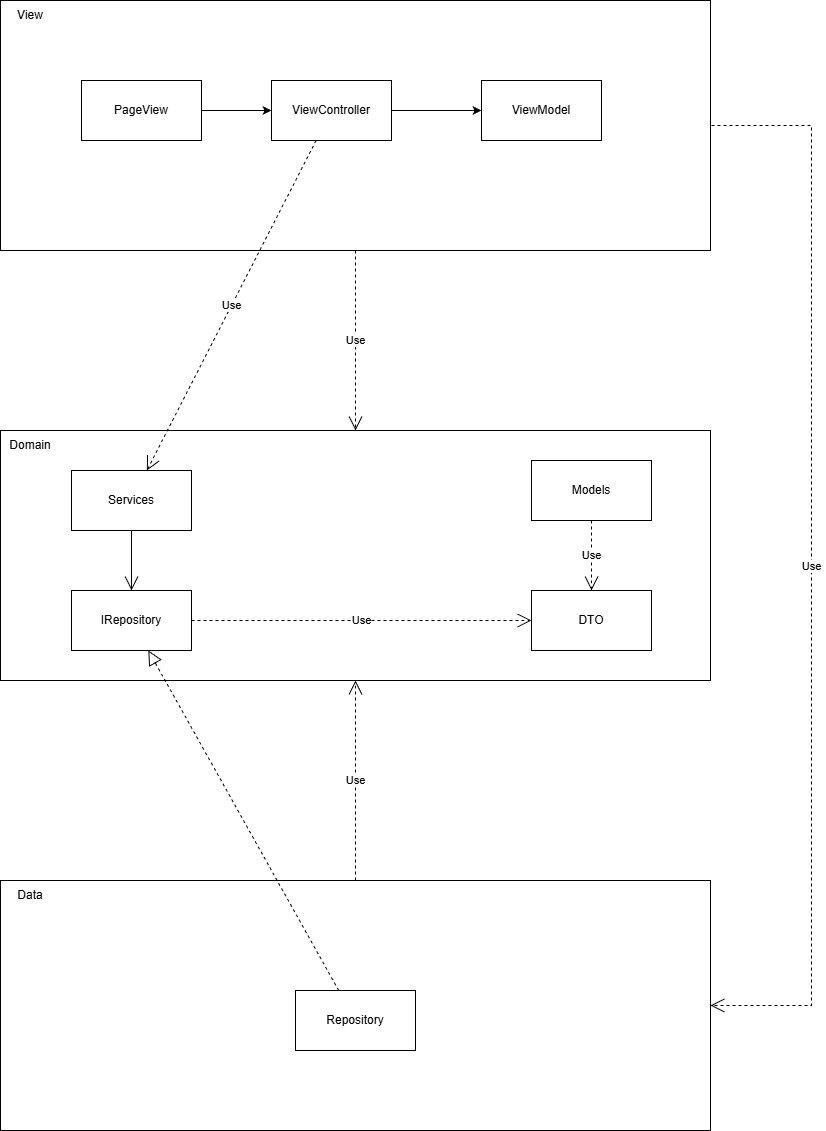

The diagram above was exported from draw.io. Its source (the exported page's mxGraphModel, read from the mxfile embedded in the PNG):
<mxGraphModel dx="1665" dy="785" grid="1" gridSize="10" guides="1" tooltips="1" connect="1" arrows="1" fold="1" page="1" pageScale="1" pageWidth="827" pageHeight="1169" math="0" shadow="0">
  <root>
    <mxCell id="0" />
    <mxCell id="1" parent="0" />
    <mxCell id="nBcjO54nLq33CpHSSW6y-3" parent="1" style="rounded=0;whiteSpace=wrap;html=1;" value="" vertex="1">
      <mxGeometry height="250" width="710" x="59" y="900" as="geometry" />
    </mxCell>
    <mxCell id="nBcjO54nLq33CpHSSW6y-4" parent="1" style="rounded=0;whiteSpace=wrap;html=1;" value="" vertex="1">
      <mxGeometry height="250" width="710" x="59" y="450" as="geometry" />
    </mxCell>
    <mxCell id="nBcjO54nLq33CpHSSW6y-5" parent="1" style="rounded=0;whiteSpace=wrap;html=1;" value="" vertex="1">
      <mxGeometry height="250" width="710" x="59" y="20" as="geometry" />
    </mxCell>
    <mxCell id="nBcjO54nLq33CpHSSW6y-6" parent="1" style="rounded=0;whiteSpace=wrap;html=1;" value="IRepository" vertex="1">
      <mxGeometry height="60" width="120" x="130" y="610" as="geometry" />
    </mxCell>
    <mxCell id="nBcjO54nLq33CpHSSW6y-7" parent="1" style="rounded=0;whiteSpace=wrap;html=1;" value="Services" vertex="1">
      <mxGeometry height="60" width="120" x="130" y="490" as="geometry" />
    </mxCell>
    <mxCell id="nBcjO54nLq33CpHSSW6y-8" parent="1" style="rounded=0;whiteSpace=wrap;html=1;" value="Models" vertex="1">
      <mxGeometry height="60" width="120" x="590" y="480" as="geometry" />
    </mxCell>
    <mxCell id="nBcjO54nLq33CpHSSW6y-26" edge="1" parent="1" source="nBcjO54nLq33CpHSSW6y-10" style="edgeStyle=orthogonalEdgeStyle;rounded=0;orthogonalLoop=1;jettySize=auto;html=1;entryX=0;entryY=0.5;entryDx=0;entryDy=0;" target="nBcjO54nLq33CpHSSW6y-12">
      <mxGeometry relative="1" as="geometry" />
    </mxCell>
    <mxCell id="nBcjO54nLq33CpHSSW6y-10" parent="1" style="rounded=0;whiteSpace=wrap;html=1;" value="PageView" vertex="1">
      <mxGeometry height="60" width="120" x="140" y="100" as="geometry" />
    </mxCell>
    <mxCell id="nBcjO54nLq33CpHSSW6y-11" parent="1" style="rounded=0;whiteSpace=wrap;html=1;" value="ViewModel" vertex="1">
      <mxGeometry height="60" width="120" x="540" y="100" as="geometry" />
    </mxCell>
    <mxCell id="nBcjO54nLq33CpHSSW6y-27" edge="1" parent="1" source="nBcjO54nLq33CpHSSW6y-12" style="edgeStyle=orthogonalEdgeStyle;rounded=0;orthogonalLoop=1;jettySize=auto;html=1;" target="nBcjO54nLq33CpHSSW6y-11">
      <mxGeometry relative="1" as="geometry" />
    </mxCell>
    <mxCell id="nBcjO54nLq33CpHSSW6y-12" parent="1" style="rounded=0;whiteSpace=wrap;html=1;" value="ViewController" vertex="1">
      <mxGeometry height="60" width="120" x="330" y="100" as="geometry" />
    </mxCell>
    <mxCell id="nBcjO54nLq33CpHSSW6y-13" parent="1" style="rounded=0;whiteSpace=wrap;html=1;" value="DTO" vertex="1">
      <mxGeometry height="60" width="120" x="590" y="610" as="geometry" />
    </mxCell>
    <mxCell id="nBcjO54nLq33CpHSSW6y-15" parent="1" style="rounded=0;whiteSpace=wrap;html=1;" value="Repository" vertex="1">
      <mxGeometry height="60" width="120" x="354" y="1010" as="geometry" />
    </mxCell>
    <mxCell id="nBcjO54nLq33CpHSSW6y-16" parent="1" style="text;html=1;whiteSpace=wrap;strokeColor=none;fillColor=none;align=center;verticalAlign=middle;rounded=0;" value="Domain" vertex="1">
      <mxGeometry height="30" width="60" x="59" y="450" as="geometry" />
    </mxCell>
    <mxCell id="nBcjO54nLq33CpHSSW6y-18" parent="1" style="text;html=1;whiteSpace=wrap;strokeColor=none;fillColor=none;align=center;verticalAlign=middle;rounded=0;" value="Data" vertex="1">
      <mxGeometry height="30" width="60" x="59" y="900" as="geometry" />
    </mxCell>
    <mxCell id="nBcjO54nLq33CpHSSW6y-19" parent="1" style="text;html=1;whiteSpace=wrap;strokeColor=none;fillColor=none;align=center;verticalAlign=middle;rounded=0;" value="View" vertex="1">
      <mxGeometry height="30" width="60" x="59" y="20" as="geometry" />
    </mxCell>
    <mxCell id="nBcjO54nLq33CpHSSW6y-35" edge="1" parent="1" source="nBcjO54nLq33CpHSSW6y-6" style="endArrow=open;endSize=12;dashed=1;html=1;rounded=0;" target="nBcjO54nLq33CpHSSW6y-13" value="Use">
      <mxGeometry relative="1" width="160" as="geometry">
        <mxPoint x="350" y="560" as="sourcePoint" />
        <mxPoint x="510" y="560" as="targetPoint" />
      </mxGeometry>
    </mxCell>
    <mxCell id="nBcjO54nLq33CpHSSW6y-36" edge="1" parent="1" source="nBcjO54nLq33CpHSSW6y-8" style="endArrow=open;endSize=12;dashed=1;html=1;rounded=0;" target="nBcjO54nLq33CpHSSW6y-13" value="Use">
      <mxGeometry relative="1" width="160" as="geometry">
        <mxPoint x="510" y="640" as="sourcePoint" />
        <mxPoint x="626" y="640" as="targetPoint" />
      </mxGeometry>
    </mxCell>
    <mxCell id="nBcjO54nLq33CpHSSW6y-37" edge="1" parent="1" source="nBcjO54nLq33CpHSSW6y-7" style="endArrow=open;endFill=1;endSize=12;html=1;rounded=0;" target="nBcjO54nLq33CpHSSW6y-6" value="">
      <mxGeometry relative="1" width="160" as="geometry">
        <mxPoint x="370" y="660" as="sourcePoint" />
        <mxPoint x="530" y="660" as="targetPoint" />
      </mxGeometry>
    </mxCell>
    <mxCell id="nBcjO54nLq33CpHSSW6y-39" edge="1" parent="1" source="nBcjO54nLq33CpHSSW6y-3" style="endArrow=open;endSize=12;dashed=1;html=1;rounded=0;" target="nBcjO54nLq33CpHSSW6y-4" value="Use">
      <mxGeometry relative="1" width="160" as="geometry">
        <mxPoint x="530" y="820" as="sourcePoint" />
        <mxPoint x="690" y="820" as="targetPoint" />
      </mxGeometry>
    </mxCell>
    <mxCell id="nBcjO54nLq33CpHSSW6y-40" edge="1" parent="1" source="nBcjO54nLq33CpHSSW6y-15" style="endArrow=block;dashed=1;endFill=0;endSize=12;html=1;rounded=0;" target="nBcjO54nLq33CpHSSW6y-6" value="">
      <mxGeometry relative="1" width="160" as="geometry">
        <mxPoint x="530" y="820" as="sourcePoint" />
        <mxPoint x="690" y="820" as="targetPoint" />
      </mxGeometry>
    </mxCell>
    <mxCell id="nBcjO54nLq33CpHSSW6y-41" edge="1" parent="1" source="nBcjO54nLq33CpHSSW6y-5" style="endArrow=open;endSize=12;dashed=1;html=1;rounded=0;" target="nBcjO54nLq33CpHSSW6y-4" value="Use">
      <mxGeometry relative="1" width="160" as="geometry">
        <mxPoint x="410" y="940" as="sourcePoint" />
        <mxPoint x="410" y="740" as="targetPoint" />
      </mxGeometry>
    </mxCell>
    <mxCell id="nBcjO54nLq33CpHSSW6y-43" edge="1" parent="1" source="nBcjO54nLq33CpHSSW6y-12" style="endArrow=open;endSize=12;dashed=1;html=1;rounded=0;" target="nBcjO54nLq33CpHSSW6y-7" value="Use">
      <mxGeometry relative="1" width="160" as="geometry">
        <mxPoint x="410" y="290" as="sourcePoint" />
        <mxPoint x="410" y="470" as="targetPoint" />
      </mxGeometry>
    </mxCell>
    <mxCell id="nBcjO54nLq33CpHSSW6y-44" edge="1" parent="1" style="endArrow=open;endSize=12;dashed=1;html=1;rounded=0;entryX=1;entryY=0.5;entryDx=0;entryDy=0;" target="nBcjO54nLq33CpHSSW6y-3" value="Use">
      <mxGeometry relative="1" width="160" as="geometry">
        <Array as="points">
          <mxPoint x="870" y="145" />
          <mxPoint x="870" y="1025" />
        </Array>
        <mxPoint x="770" y="145" as="sourcePoint" />
        <mxPoint x="760" y="1088" as="targetPoint" />
      </mxGeometry>
    </mxCell>
  </root>
</mxGraphModel>